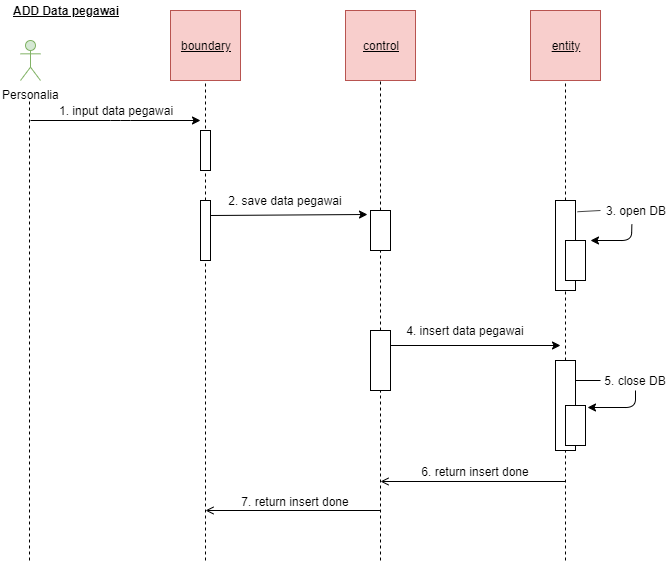

The diagram above was exported from draw.io. Its source (the exported page's mxGraphModel, read from the mxfile embedded in the PNG):
<mxGraphModel dx="868" dy="433" grid="1" gridSize="10" guides="1" tooltips="1" connect="1" arrows="1" fold="1" page="1" pageScale="1" pageWidth="827" pageHeight="1169" math="0" shadow="0">
  <root>
    <mxCell id="0" />
    <mxCell id="1" parent="0" />
    <mxCell id="vOBMPAdpB0tPtyi5ZrBf-1" value="Personalia" style="shape=umlActor;verticalLabelPosition=bottom;labelBackgroundColor=#ffffff;verticalAlign=top;html=1;outlineConnect=0;fillColor=#d5e8d4;strokeColor=#82b366;" vertex="1" parent="1">
      <mxGeometry x="20" y="40" width="20" height="40" as="geometry" />
    </mxCell>
    <mxCell id="vOBMPAdpB0tPtyi5ZrBf-2" value="" style="endArrow=classic;html=1;" edge="1" parent="1">
      <mxGeometry width="50" height="50" relative="1" as="geometry">
        <mxPoint x="30" y="120" as="sourcePoint" />
        <mxPoint x="200" y="120" as="targetPoint" />
        <Array as="points">
          <mxPoint x="120" y="120" />
        </Array>
      </mxGeometry>
    </mxCell>
    <mxCell id="vOBMPAdpB0tPtyi5ZrBf-3" value="" style="endArrow=none;dashed=1;html=1;" edge="1" parent="1">
      <mxGeometry width="50" height="50" relative="1" as="geometry">
        <mxPoint x="29" y="560" as="sourcePoint" />
        <mxPoint x="29" y="100" as="targetPoint" />
      </mxGeometry>
    </mxCell>
    <mxCell id="vOBMPAdpB0tPtyi5ZrBf-4" value="1. input data pegawai" style="text;html=1;strokeColor=none;fillColor=none;align=center;verticalAlign=middle;whiteSpace=wrap;rounded=0;" vertex="1" parent="1">
      <mxGeometry x="40" y="100" width="150" height="20" as="geometry" />
    </mxCell>
    <mxCell id="vOBMPAdpB0tPtyi5ZrBf-5" value="&lt;u&gt;boundary&lt;br&gt;&lt;/u&gt;" style="whiteSpace=wrap;html=1;aspect=fixed;fillColor=#f8cecc;strokeColor=#b85450;" vertex="1" parent="1">
      <mxGeometry x="170" y="10" width="70" height="70" as="geometry" />
    </mxCell>
    <mxCell id="vOBMPAdpB0tPtyi5ZrBf-6" value="" style="endArrow=none;dashed=1;html=1;entryX=0.5;entryY=1;entryDx=0;entryDy=0;" edge="1" parent="1" source="vOBMPAdpB0tPtyi5ZrBf-8" target="vOBMPAdpB0tPtyi5ZrBf-5">
      <mxGeometry width="50" height="50" relative="1" as="geometry">
        <mxPoint x="205" y="400" as="sourcePoint" />
        <mxPoint x="230" y="-130" as="targetPoint" />
        <Array as="points" />
      </mxGeometry>
    </mxCell>
    <mxCell id="vOBMPAdpB0tPtyi5ZrBf-7" value="" style="rounded=0;whiteSpace=wrap;html=1;" vertex="1" parent="1">
      <mxGeometry x="200" y="130" width="10" height="40" as="geometry" />
    </mxCell>
    <mxCell id="vOBMPAdpB0tPtyi5ZrBf-8" value="" style="rounded=0;whiteSpace=wrap;html=1;" vertex="1" parent="1">
      <mxGeometry x="200" y="200" width="10" height="60" as="geometry" />
    </mxCell>
    <mxCell id="vOBMPAdpB0tPtyi5ZrBf-9" value="" style="endArrow=none;dashed=1;html=1;entryX=0.5;entryY=1;entryDx=0;entryDy=0;" edge="1" parent="1" target="vOBMPAdpB0tPtyi5ZrBf-8">
      <mxGeometry width="50" height="50" relative="1" as="geometry">
        <mxPoint x="205" y="560" as="sourcePoint" />
        <mxPoint x="205" y="80" as="targetPoint" />
        <Array as="points" />
      </mxGeometry>
    </mxCell>
    <mxCell id="vOBMPAdpB0tPtyi5ZrBf-10" value="" style="endArrow=classic;html=1;exitX=1;exitY=0.25;exitDx=0;exitDy=0;entryX=-0.15;entryY=0.1;entryDx=0;entryDy=0;entryPerimeter=0;" edge="1" parent="1" source="vOBMPAdpB0tPtyi5ZrBf-8" target="vOBMPAdpB0tPtyi5ZrBf-12">
      <mxGeometry width="50" height="50" relative="1" as="geometry">
        <mxPoint x="270" y="210" as="sourcePoint" />
        <mxPoint x="360" y="215" as="targetPoint" />
        <Array as="points" />
      </mxGeometry>
    </mxCell>
    <mxCell id="vOBMPAdpB0tPtyi5ZrBf-11" value="" style="endArrow=none;dashed=1;html=1;" edge="1" parent="1" source="vOBMPAdpB0tPtyi5ZrBf-12">
      <mxGeometry width="50" height="50" relative="1" as="geometry">
        <mxPoint x="380" y="390" as="sourcePoint" />
        <mxPoint x="380" y="80" as="targetPoint" />
      </mxGeometry>
    </mxCell>
    <mxCell id="vOBMPAdpB0tPtyi5ZrBf-12" value="" style="rounded=0;whiteSpace=wrap;html=1;" vertex="1" parent="1">
      <mxGeometry x="370" y="210" width="20" height="40" as="geometry" />
    </mxCell>
    <mxCell id="vOBMPAdpB0tPtyi5ZrBf-13" value="" style="endArrow=none;dashed=1;html=1;" edge="1" parent="1" source="vOBMPAdpB0tPtyi5ZrBf-24" target="vOBMPAdpB0tPtyi5ZrBf-12">
      <mxGeometry width="50" height="50" relative="1" as="geometry">
        <mxPoint x="380" y="520" as="sourcePoint" />
        <mxPoint x="380" y="80" as="targetPoint" />
      </mxGeometry>
    </mxCell>
    <mxCell id="vOBMPAdpB0tPtyi5ZrBf-14" value="2. save data pegawai" style="text;html=1;strokeColor=none;fillColor=none;align=center;verticalAlign=middle;whiteSpace=wrap;rounded=0;" vertex="1" parent="1">
      <mxGeometry x="210" y="190" width="150" height="20" as="geometry" />
    </mxCell>
    <mxCell id="vOBMPAdpB0tPtyi5ZrBf-15" value="&lt;u&gt;control&lt;br&gt;&lt;/u&gt;" style="whiteSpace=wrap;html=1;aspect=fixed;fillColor=#f8cecc;strokeColor=#b85450;" vertex="1" parent="1">
      <mxGeometry x="345" y="10" width="70" height="70" as="geometry" />
    </mxCell>
    <mxCell id="vOBMPAdpB0tPtyi5ZrBf-16" value="&lt;u&gt;entity&lt;br&gt;&lt;/u&gt;" style="whiteSpace=wrap;html=1;aspect=fixed;fillColor=#f8cecc;strokeColor=#b85450;" vertex="1" parent="1">
      <mxGeometry x="530" y="10" width="70" height="70" as="geometry" />
    </mxCell>
    <mxCell id="vOBMPAdpB0tPtyi5ZrBf-17" value="" style="endArrow=none;dashed=1;html=1;entryX=0.5;entryY=1;entryDx=0;entryDy=0;" edge="1" parent="1" source="vOBMPAdpB0tPtyi5ZrBf-18" target="vOBMPAdpB0tPtyi5ZrBf-16">
      <mxGeometry width="50" height="50" relative="1" as="geometry">
        <mxPoint x="565" y="520" as="sourcePoint" />
        <mxPoint x="615" y="160" as="targetPoint" />
      </mxGeometry>
    </mxCell>
    <mxCell id="vOBMPAdpB0tPtyi5ZrBf-18" value="" style="rounded=0;whiteSpace=wrap;html=1;" vertex="1" parent="1">
      <mxGeometry x="555" y="200" width="20" height="90" as="geometry" />
    </mxCell>
    <mxCell id="vOBMPAdpB0tPtyi5ZrBf-19" value="" style="endArrow=none;dashed=1;html=1;entryX=0.5;entryY=1;entryDx=0;entryDy=0;" edge="1" parent="1" source="vOBMPAdpB0tPtyi5ZrBf-28" target="vOBMPAdpB0tPtyi5ZrBf-18">
      <mxGeometry width="50" height="50" relative="1" as="geometry">
        <mxPoint x="565" y="520" as="sourcePoint" />
        <mxPoint x="565" y="80" as="targetPoint" />
      </mxGeometry>
    </mxCell>
    <mxCell id="vOBMPAdpB0tPtyi5ZrBf-20" value="" style="rounded=0;whiteSpace=wrap;html=1;" vertex="1" parent="1">
      <mxGeometry x="565" y="240" width="20" height="40" as="geometry" />
    </mxCell>
    <mxCell id="vOBMPAdpB0tPtyi5ZrBf-21" value="" style="endArrow=none;html=1;exitX=1.1;exitY=0.125;exitDx=0;exitDy=0;exitPerimeter=0;entryX=0;entryY=0.5;entryDx=0;entryDy=0;" edge="1" parent="1" source="vOBMPAdpB0tPtyi5ZrBf-18" target="vOBMPAdpB0tPtyi5ZrBf-22">
      <mxGeometry width="50" height="50" relative="1" as="geometry">
        <mxPoint x="590" y="250" as="sourcePoint" />
        <mxPoint x="610" y="220" as="targetPoint" />
      </mxGeometry>
    </mxCell>
    <mxCell id="vOBMPAdpB0tPtyi5ZrBf-22" value="3. open DB" style="text;html=1;strokeColor=none;fillColor=none;align=center;verticalAlign=middle;whiteSpace=wrap;rounded=0;" vertex="1" parent="1">
      <mxGeometry x="600" y="200" width="70" height="20" as="geometry" />
    </mxCell>
    <mxCell id="vOBMPAdpB0tPtyi5ZrBf-23" value="" style="endArrow=classic;html=1;exitX=0.448;exitY=1.2;exitDx=0;exitDy=0;exitPerimeter=0;" edge="1" parent="1" source="vOBMPAdpB0tPtyi5ZrBf-22">
      <mxGeometry width="50" height="50" relative="1" as="geometry">
        <mxPoint x="650" y="300" as="sourcePoint" />
        <mxPoint x="590" y="240" as="targetPoint" />
        <Array as="points">
          <mxPoint x="631" y="240" />
        </Array>
      </mxGeometry>
    </mxCell>
    <mxCell id="vOBMPAdpB0tPtyi5ZrBf-24" value="" style="rounded=0;whiteSpace=wrap;html=1;" vertex="1" parent="1">
      <mxGeometry x="370" y="330" width="20" height="60" as="geometry" />
    </mxCell>
    <mxCell id="vOBMPAdpB0tPtyi5ZrBf-25" value="" style="endArrow=none;dashed=1;html=1;" edge="1" parent="1" target="vOBMPAdpB0tPtyi5ZrBf-24">
      <mxGeometry width="50" height="50" relative="1" as="geometry">
        <mxPoint x="380" y="560" as="sourcePoint" />
        <mxPoint x="380" y="250" as="targetPoint" />
      </mxGeometry>
    </mxCell>
    <mxCell id="vOBMPAdpB0tPtyi5ZrBf-26" value="4. insert data pegawai" style="text;html=1;strokeColor=none;fillColor=none;align=center;verticalAlign=middle;whiteSpace=wrap;rounded=0;" vertex="1" parent="1">
      <mxGeometry x="390" y="320" width="150" height="20" as="geometry" />
    </mxCell>
    <mxCell id="vOBMPAdpB0tPtyi5ZrBf-27" value="" style="endArrow=classic;html=1;exitX=1;exitY=0.25;exitDx=0;exitDy=0;" edge="1" parent="1" source="vOBMPAdpB0tPtyi5ZrBf-24">
      <mxGeometry width="50" height="50" relative="1" as="geometry">
        <mxPoint x="410" y="340" as="sourcePoint" />
        <mxPoint x="560" y="345" as="targetPoint" />
        <Array as="points" />
      </mxGeometry>
    </mxCell>
    <mxCell id="vOBMPAdpB0tPtyi5ZrBf-28" value="" style="rounded=0;whiteSpace=wrap;html=1;" vertex="1" parent="1">
      <mxGeometry x="555" y="360" width="20" height="90" as="geometry" />
    </mxCell>
    <mxCell id="vOBMPAdpB0tPtyi5ZrBf-29" value="" style="endArrow=none;dashed=1;html=1;entryX=0.5;entryY=1;entryDx=0;entryDy=0;" edge="1" parent="1" target="vOBMPAdpB0tPtyi5ZrBf-28">
      <mxGeometry width="50" height="50" relative="1" as="geometry">
        <mxPoint x="565" y="560" as="sourcePoint" />
        <mxPoint x="565" y="290" as="targetPoint" />
      </mxGeometry>
    </mxCell>
    <mxCell id="vOBMPAdpB0tPtyi5ZrBf-30" value="" style="rounded=0;whiteSpace=wrap;html=1;" vertex="1" parent="1">
      <mxGeometry x="565" y="405" width="20" height="40" as="geometry" />
    </mxCell>
    <mxCell id="vOBMPAdpB0tPtyi5ZrBf-31" value="5. close DB" style="text;html=1;strokeColor=none;fillColor=none;align=center;verticalAlign=middle;whiteSpace=wrap;rounded=0;" vertex="1" parent="1">
      <mxGeometry x="600" y="370" width="70" height="20" as="geometry" />
    </mxCell>
    <mxCell id="vOBMPAdpB0tPtyi5ZrBf-32" value="" style="endArrow=none;html=1;" edge="1" parent="1">
      <mxGeometry width="50" height="50" relative="1" as="geometry">
        <mxPoint x="575" y="380" as="sourcePoint" />
        <mxPoint x="600" y="380" as="targetPoint" />
      </mxGeometry>
    </mxCell>
    <mxCell id="vOBMPAdpB0tPtyi5ZrBf-33" value="" style="endArrow=classic;html=1;exitX=0.5;exitY=1;exitDx=0;exitDy=0;entryX=1.1;entryY=0.05;entryDx=0;entryDy=0;entryPerimeter=0;" edge="1" parent="1" source="vOBMPAdpB0tPtyi5ZrBf-31" target="vOBMPAdpB0tPtyi5ZrBf-30">
      <mxGeometry width="50" height="50" relative="1" as="geometry">
        <mxPoint x="620" y="410" as="sourcePoint" />
        <mxPoint x="578.6400000000001" y="426" as="targetPoint" />
        <Array as="points">
          <mxPoint x="635" y="407" />
        </Array>
      </mxGeometry>
    </mxCell>
    <mxCell id="vOBMPAdpB0tPtyi5ZrBf-34" value="" style="endArrow=open;html=1;horizontal=0;endFill=0;" edge="1" parent="1">
      <mxGeometry width="50" height="50" relative="1" as="geometry">
        <mxPoint x="565" y="481" as="sourcePoint" />
        <mxPoint x="380" y="481" as="targetPoint" />
      </mxGeometry>
    </mxCell>
    <mxCell id="vOBMPAdpB0tPtyi5ZrBf-35" value="" style="endArrow=open;html=1;horizontal=0;endFill=0;" edge="1" parent="1">
      <mxGeometry width="50" height="50" relative="1" as="geometry">
        <mxPoint x="380" y="510" as="sourcePoint" />
        <mxPoint x="205" y="510" as="targetPoint" />
      </mxGeometry>
    </mxCell>
    <mxCell id="vOBMPAdpB0tPtyi5ZrBf-36" value="6. return insert done" style="text;html=1;strokeColor=none;fillColor=none;align=center;verticalAlign=middle;whiteSpace=wrap;rounded=0;" vertex="1" parent="1">
      <mxGeometry x="400" y="461" width="150" height="20" as="geometry" />
    </mxCell>
    <mxCell id="vOBMPAdpB0tPtyi5ZrBf-37" value="7. return insert done" style="text;html=1;strokeColor=none;fillColor=none;align=center;verticalAlign=middle;whiteSpace=wrap;rounded=0;" vertex="1" parent="1">
      <mxGeometry x="220" y="491" width="150" height="20" as="geometry" />
    </mxCell>
    <mxCell id="vOBMPAdpB0tPtyi5ZrBf-38" value="&lt;u&gt;&lt;b&gt;ADD Data pegawai&lt;/b&gt;&lt;/u&gt;" style="text;html=1;strokeColor=none;fillColor=none;align=center;verticalAlign=middle;whiteSpace=wrap;rounded=0;" vertex="1" parent="1">
      <mxGeometry width="130" height="20" as="geometry" />
    </mxCell>
  </root>
</mxGraphModel>